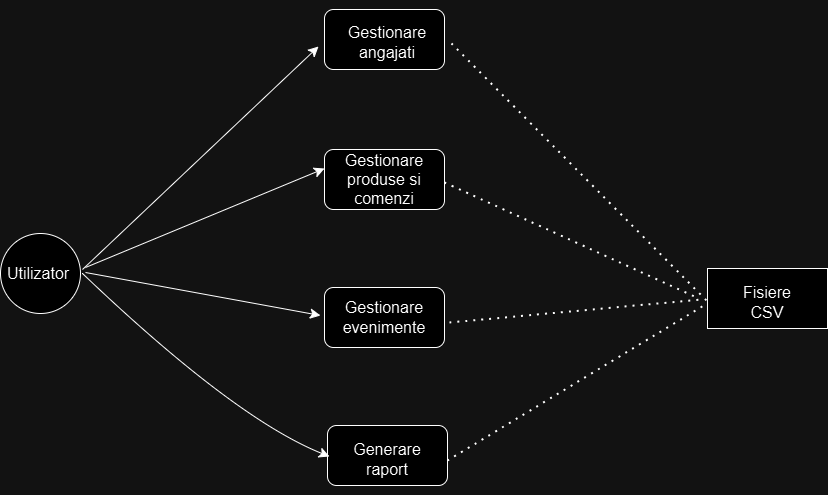

The diagram above was exported from draw.io. Its source (the exported page's mxGraphModel, read from the mxfile embedded in the PNG):
<mxGraphModel dx="2074" dy="1230" grid="0" gridSize="10" guides="1" tooltips="1" connect="1" arrows="1" fold="1" page="0" pageScale="1" pageWidth="850" pageHeight="1100" math="0" shadow="0">
  <root>
    <mxCell id="0" />
    <mxCell id="1" parent="0" />
    <mxCell id="tUWX6dEdUOSoEqHkqnGs-2" value="" style="rounded=1;whiteSpace=wrap;html=1;" vertex="1" parent="1">
      <mxGeometry x="130" y="-91" width="120" height="60" as="geometry" />
    </mxCell>
    <mxCell id="tUWX6dEdUOSoEqHkqnGs-3" value="" style="rounded=1;whiteSpace=wrap;html=1;" vertex="1" parent="1">
      <mxGeometry x="130" y="49" width="120" height="60" as="geometry" />
    </mxCell>
    <mxCell id="tUWX6dEdUOSoEqHkqnGs-4" value="" style="rounded=1;whiteSpace=wrap;html=1;" vertex="1" parent="1">
      <mxGeometry x="130" y="187" width="120" height="60" as="geometry" />
    </mxCell>
    <mxCell id="tUWX6dEdUOSoEqHkqnGs-5" value="" style="rounded=1;whiteSpace=wrap;html=1;" vertex="1" parent="1">
      <mxGeometry x="133" y="325" width="120" height="60" as="geometry" />
    </mxCell>
    <mxCell id="tUWX6dEdUOSoEqHkqnGs-6" value="Gestionare angajati" style="text;html=1;align=center;verticalAlign=middle;whiteSpace=wrap;rounded=0;fontSize=16;" vertex="1" parent="1">
      <mxGeometry x="139" y="-100" width="108" height="83" as="geometry" />
    </mxCell>
    <mxCell id="tUWX6dEdUOSoEqHkqnGs-7" value="Gestionare produse si comenzi" style="text;html=1;align=center;verticalAlign=middle;whiteSpace=wrap;rounded=0;fontSize=16;" vertex="1" parent="1">
      <mxGeometry x="127" y="49" width="126" height="60" as="geometry" />
    </mxCell>
    <mxCell id="tUWX6dEdUOSoEqHkqnGs-8" value="Gestionare evenimente" style="text;html=1;align=center;verticalAlign=middle;whiteSpace=wrap;rounded=0;fontSize=16;" vertex="1" parent="1">
      <mxGeometry x="138" y="175" width="104" height="84" as="geometry" />
    </mxCell>
    <mxCell id="tUWX6dEdUOSoEqHkqnGs-9" value="Generare raport" style="text;html=1;align=center;verticalAlign=middle;whiteSpace=wrap;rounded=0;fontSize=16;" vertex="1" parent="1">
      <mxGeometry x="142" y="322" width="102" height="73" as="geometry" />
    </mxCell>
    <mxCell id="tUWX6dEdUOSoEqHkqnGs-10" value="" style="endArrow=classic;html=1;rounded=0;fontSize=12;startSize=8;endSize=8;curved=1;" edge="1" parent="1">
      <mxGeometry width="50" height="50" relative="1" as="geometry">
        <mxPoint x="-112" y="169" as="sourcePoint" />
        <mxPoint x="124" y="-54" as="targetPoint" />
      </mxGeometry>
    </mxCell>
    <mxCell id="tUWX6dEdUOSoEqHkqnGs-11" value="" style="endArrow=classic;html=1;rounded=0;fontSize=12;startSize=8;endSize=8;curved=1;" edge="1" parent="1">
      <mxGeometry width="50" height="50" relative="1" as="geometry">
        <mxPoint x="-109" y="167" as="sourcePoint" />
        <mxPoint x="130" y="68" as="targetPoint" />
      </mxGeometry>
    </mxCell>
    <mxCell id="tUWX6dEdUOSoEqHkqnGs-13" value="" style="endArrow=classic;html=1;rounded=0;fontSize=12;startSize=8;endSize=8;curved=1;" edge="1" parent="1">
      <mxGeometry width="50" height="50" relative="1" as="geometry">
        <mxPoint x="-109" y="172" as="sourcePoint" />
        <mxPoint x="126" y="215" as="targetPoint" />
      </mxGeometry>
    </mxCell>
    <mxCell id="tUWX6dEdUOSoEqHkqnGs-14" value="" style="endArrow=classic;html=1;rounded=0;fontSize=12;startSize=8;endSize=8;curved=1;" edge="1" parent="1">
      <mxGeometry width="50" height="50" relative="1" as="geometry">
        <mxPoint x="-112" y="173" as="sourcePoint" />
        <mxPoint x="135" y="356" as="targetPoint" />
        <Array as="points">
          <mxPoint x="40" y="318" />
        </Array>
      </mxGeometry>
    </mxCell>
    <mxCell id="tUWX6dEdUOSoEqHkqnGs-15" value="" style="ellipse;whiteSpace=wrap;html=1;aspect=fixed;" vertex="1" parent="1">
      <mxGeometry x="-194" y="133" width="80" height="80" as="geometry" />
    </mxCell>
    <mxCell id="tUWX6dEdUOSoEqHkqnGs-16" value="Utilizator" style="text;html=1;align=center;verticalAlign=middle;whiteSpace=wrap;rounded=0;fontSize=16;" vertex="1" parent="1">
      <mxGeometry x="-186" y="158" width="60" height="30" as="geometry" />
    </mxCell>
    <mxCell id="tUWX6dEdUOSoEqHkqnGs-18" value="" style="endArrow=none;dashed=1;html=1;dashPattern=1 3;strokeWidth=2;rounded=0;fontSize=12;startSize=8;endSize=8;curved=1;" edge="1" parent="1">
      <mxGeometry width="50" height="50" relative="1" as="geometry">
        <mxPoint x="255" y="222" as="sourcePoint" />
        <mxPoint x="507" y="199" as="targetPoint" />
      </mxGeometry>
    </mxCell>
    <mxCell id="tUWX6dEdUOSoEqHkqnGs-19" value="" style="endArrow=none;dashed=1;html=1;dashPattern=1 3;strokeWidth=2;rounded=0;fontSize=12;startSize=8;endSize=8;curved=1;" edge="1" parent="1">
      <mxGeometry width="50" height="50" relative="1" as="geometry">
        <mxPoint x="253" y="360" as="sourcePoint" />
        <mxPoint x="516" y="201" as="targetPoint" />
      </mxGeometry>
    </mxCell>
    <mxCell id="tUWX6dEdUOSoEqHkqnGs-20" value="" style="endArrow=none;dashed=1;html=1;dashPattern=1 3;strokeWidth=2;rounded=0;fontSize=12;startSize=8;endSize=8;curved=1;" edge="1" parent="1">
      <mxGeometry width="50" height="50" relative="1" as="geometry">
        <mxPoint x="250" y="82" as="sourcePoint" />
        <mxPoint x="500" y="196" as="targetPoint" />
      </mxGeometry>
    </mxCell>
    <mxCell id="tUWX6dEdUOSoEqHkqnGs-21" value="" style="endArrow=none;dashed=1;html=1;dashPattern=1 3;strokeWidth=2;rounded=0;fontSize=12;startSize=8;endSize=8;curved=1;" edge="1" parent="1">
      <mxGeometry width="50" height="50" relative="1" as="geometry">
        <mxPoint x="257" y="-57" as="sourcePoint" />
        <mxPoint x="515" y="203" as="targetPoint" />
      </mxGeometry>
    </mxCell>
    <mxCell id="tUWX6dEdUOSoEqHkqnGs-22" value="" style="rounded=0;whiteSpace=wrap;html=1;" vertex="1" parent="1">
      <mxGeometry x="513" y="168" width="120" height="60" as="geometry" />
    </mxCell>
    <mxCell id="tUWX6dEdUOSoEqHkqnGs-23" value="Fisiere CSV" style="text;html=1;align=center;verticalAlign=middle;whiteSpace=wrap;rounded=0;fontSize=16;" vertex="1" parent="1">
      <mxGeometry x="543" y="187" width="60" height="30" as="geometry" />
    </mxCell>
  </root>
</mxGraphModel>